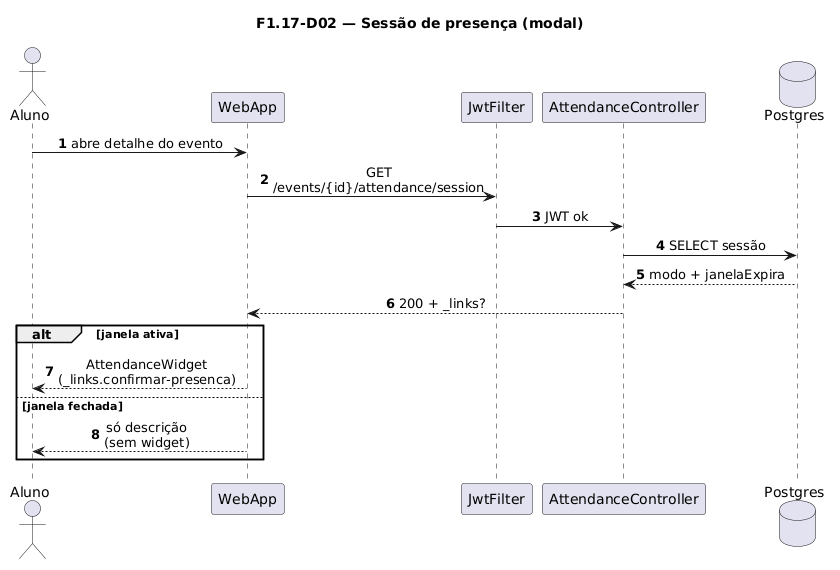

The diagram above was rendered by PlantUML. Its source (embedded in the PNG):
@startuml
title F1.17-D02 — Sessão de presença (modal)
skinparam sequenceMessageAlign center
skinparam responseMessageBelowArrow true
skinparam maxMessageSize 220
autonumber

actor "Aluno" as Aluno
participant "WebApp" as WebApp
participant "JwtFilter" as Jwt
participant "AttendanceController" as Ctrl
database "Postgres" as Postgres

Aluno -> WebApp: abre detalhe do evento
WebApp -> Jwt: GET /events/{id}/attendance/session
Jwt -> Ctrl: JWT ok
Ctrl -> Postgres: SELECT sessão
Postgres --> Ctrl: modo + janelaExpira
Ctrl --> WebApp: 200 + _links?

alt janela ativa
  WebApp --> Aluno: AttendanceWidget\n(_links.confirmar-presenca)
else janela fechada
  WebApp --> Aluno: só descrição\n(sem widget)
end
@enduml